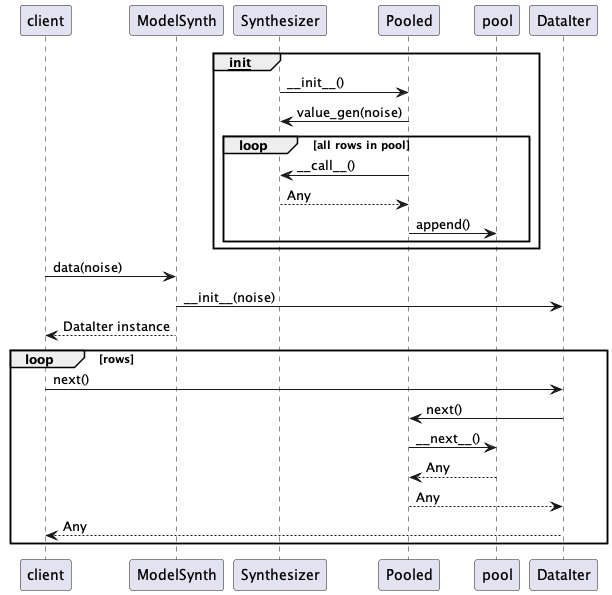

The diagram above was rendered by PlantUML. Its source (embedded in the PNG):
@startuml
participant client
participant ModelSynth
participant Synthesizer
participant Pooled

group __init__
    Synthesizer -> Pooled : ~__init__()
    Pooled -> Synthesizer : value_gen(noise)
    loop all rows in pool
        Pooled -> Synthesizer : ~__call__()
        Synthesizer --> Pooled : Any
        Pooled -> pool : append()
    end
end

client -> ModelSynth : data(noise)
ModelSynth -> DataIter : ~__init__(noise)
ModelSynth --> client : DataIter instance
loop rows
    client -> DataIter : next()
    DataIter -> Pooled : next()
    Pooled -> pool : ~__next__()
    pool --> Pooled : Any
    Pooled --> DataIter : Any
    DataIter --> client : Any
end
@enduml